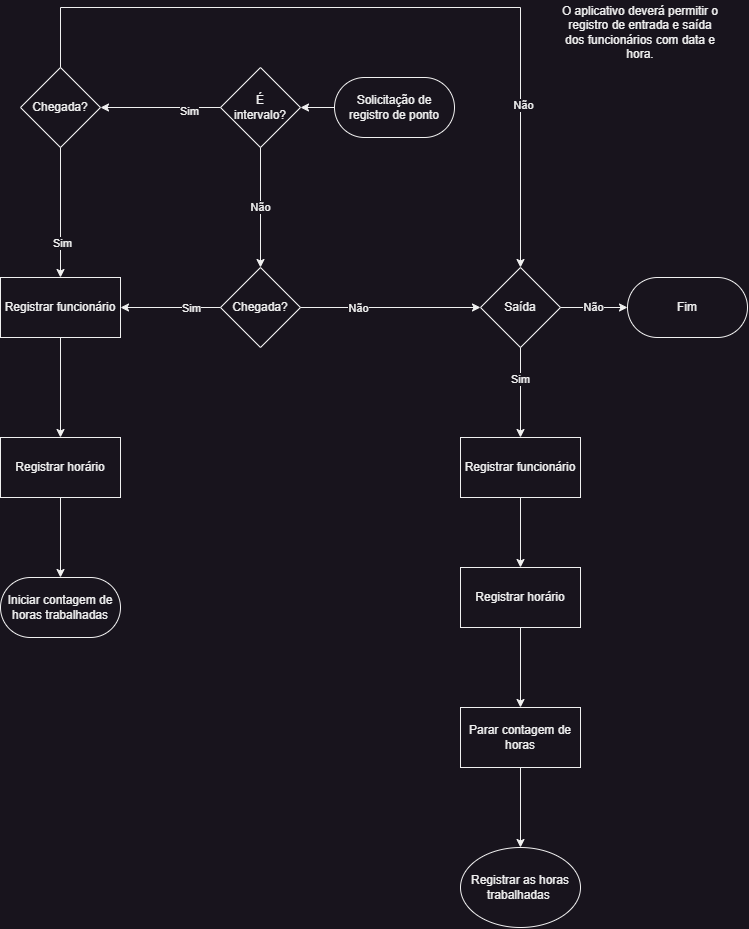

The diagram above was exported from draw.io. Its source (the exported page's mxGraphModel, read from the mxfile embedded in the PNG):
<mxGraphModel dx="1433" dy="1741" grid="1" gridSize="10" guides="1" tooltips="1" connect="1" arrows="1" fold="1" page="1" pageScale="1" pageWidth="827" pageHeight="1169" math="0" shadow="0">
  <root>
    <mxCell id="WIyWlLk6GJQsqaUBKTNV-0" />
    <mxCell id="WIyWlLk6GJQsqaUBKTNV-1" parent="WIyWlLk6GJQsqaUBKTNV-0" />
    <mxCell id="UPV0Ut4jhLvRKAE8oaH9-76" value="Solicitação de registro de ponto" style="rounded=1;whiteSpace=wrap;html=1;arcSize=50;" vertex="1" parent="WIyWlLk6GJQsqaUBKTNV-1">
      <mxGeometry x="414" y="-80" width="120" height="60" as="geometry" />
    </mxCell>
    <mxCell id="UPV0Ut4jhLvRKAE8oaH9-77" value="Chegada?" style="rhombus;whiteSpace=wrap;html=1;" vertex="1" parent="WIyWlLk6GJQsqaUBKTNV-1">
      <mxGeometry x="300" y="110" width="80" height="80" as="geometry" />
    </mxCell>
    <mxCell id="UPV0Ut4jhLvRKAE8oaH9-78" value="Registrar funcionário" style="rounded=0;whiteSpace=wrap;html=1;" vertex="1" parent="WIyWlLk6GJQsqaUBKTNV-1">
      <mxGeometry x="80" y="120" width="120" height="60" as="geometry" />
    </mxCell>
    <mxCell id="UPV0Ut4jhLvRKAE8oaH9-79" value="Registrar horário" style="rounded=0;whiteSpace=wrap;html=1;" vertex="1" parent="WIyWlLk6GJQsqaUBKTNV-1">
      <mxGeometry x="80" y="280" width="120" height="60" as="geometry" />
    </mxCell>
    <mxCell id="UPV0Ut4jhLvRKAE8oaH9-82" value="Iniciar contagem de horas trabalhadas" style="rounded=1;whiteSpace=wrap;html=1;arcSize=50;" vertex="1" parent="WIyWlLk6GJQsqaUBKTNV-1">
      <mxGeometry x="80" y="420" width="120" height="60" as="geometry" />
    </mxCell>
    <mxCell id="UPV0Ut4jhLvRKAE8oaH9-83" value="" style="endArrow=classic;html=1;rounded=0;exitX=0;exitY=0.5;exitDx=0;exitDy=0;entryX=1;entryY=0.5;entryDx=0;entryDy=0;" edge="1" parent="WIyWlLk6GJQsqaUBKTNV-1" source="UPV0Ut4jhLvRKAE8oaH9-77" target="UPV0Ut4jhLvRKAE8oaH9-78">
      <mxGeometry width="50" height="50" relative="1" as="geometry">
        <mxPoint x="560" y="210" as="sourcePoint" />
        <mxPoint x="610" y="160" as="targetPoint" />
      </mxGeometry>
    </mxCell>
    <mxCell id="UPV0Ut4jhLvRKAE8oaH9-84" value="Sim" style="edgeLabel;html=1;align=center;verticalAlign=middle;resizable=0;points=[];" vertex="1" connectable="0" parent="UPV0Ut4jhLvRKAE8oaH9-83">
      <mxGeometry x="-0.4022" relative="1" as="geometry">
        <mxPoint as="offset" />
      </mxGeometry>
    </mxCell>
    <mxCell id="UPV0Ut4jhLvRKAE8oaH9-85" value="" style="endArrow=classic;html=1;rounded=0;entryX=0.5;entryY=0;entryDx=0;entryDy=0;" edge="1" parent="WIyWlLk6GJQsqaUBKTNV-1" target="UPV0Ut4jhLvRKAE8oaH9-79">
      <mxGeometry width="50" height="50" relative="1" as="geometry">
        <mxPoint x="140" y="180" as="sourcePoint" />
        <mxPoint x="610" y="160" as="targetPoint" />
      </mxGeometry>
    </mxCell>
    <mxCell id="UPV0Ut4jhLvRKAE8oaH9-86" value="" style="endArrow=classic;html=1;rounded=0;exitX=0.5;exitY=1;exitDx=0;exitDy=0;entryX=0.5;entryY=0;entryDx=0;entryDy=0;" edge="1" parent="WIyWlLk6GJQsqaUBKTNV-1" source="UPV0Ut4jhLvRKAE8oaH9-79" target="UPV0Ut4jhLvRKAE8oaH9-82">
      <mxGeometry width="50" height="50" relative="1" as="geometry">
        <mxPoint x="560" y="210" as="sourcePoint" />
        <mxPoint x="610" y="160" as="targetPoint" />
      </mxGeometry>
    </mxCell>
    <mxCell id="UPV0Ut4jhLvRKAE8oaH9-88" value="" style="endArrow=classic;html=1;rounded=0;exitX=1;exitY=0.5;exitDx=0;exitDy=0;entryX=0;entryY=0.5;entryDx=0;entryDy=0;" edge="1" parent="WIyWlLk6GJQsqaUBKTNV-1" source="UPV0Ut4jhLvRKAE8oaH9-77" target="UPV0Ut4jhLvRKAE8oaH9-90">
      <mxGeometry width="50" height="50" relative="1" as="geometry">
        <mxPoint x="560" y="330" as="sourcePoint" />
        <mxPoint x="460" y="150" as="targetPoint" />
      </mxGeometry>
    </mxCell>
    <mxCell id="UPV0Ut4jhLvRKAE8oaH9-89" value="Não" style="edgeLabel;html=1;align=center;verticalAlign=middle;resizable=0;points=[];" vertex="1" connectable="0" parent="UPV0Ut4jhLvRKAE8oaH9-88">
      <mxGeometry x="-0.3583" relative="1" as="geometry">
        <mxPoint as="offset" />
      </mxGeometry>
    </mxCell>
    <mxCell id="UPV0Ut4jhLvRKAE8oaH9-90" value="Saída" style="rhombus;whiteSpace=wrap;html=1;" vertex="1" parent="WIyWlLk6GJQsqaUBKTNV-1">
      <mxGeometry x="560" y="110" width="80" height="80" as="geometry" />
    </mxCell>
    <mxCell id="UPV0Ut4jhLvRKAE8oaH9-91" value="Fim" style="rounded=1;whiteSpace=wrap;html=1;arcSize=50;" vertex="1" parent="WIyWlLk6GJQsqaUBKTNV-1">
      <mxGeometry x="707" y="120" width="120" height="60" as="geometry" />
    </mxCell>
    <mxCell id="UPV0Ut4jhLvRKAE8oaH9-92" value="Não" style="endArrow=classic;html=1;rounded=0;exitX=1;exitY=0.5;exitDx=0;exitDy=0;entryX=0;entryY=0.5;entryDx=0;entryDy=0;" edge="1" parent="WIyWlLk6GJQsqaUBKTNV-1" source="UPV0Ut4jhLvRKAE8oaH9-90" target="UPV0Ut4jhLvRKAE8oaH9-91">
      <mxGeometry width="50" height="50" relative="1" as="geometry">
        <mxPoint x="560" y="330" as="sourcePoint" />
        <mxPoint x="610" y="280" as="targetPoint" />
      </mxGeometry>
    </mxCell>
    <mxCell id="UPV0Ut4jhLvRKAE8oaH9-93" value="Registrar funcionário" style="rounded=0;whiteSpace=wrap;html=1;" vertex="1" parent="WIyWlLk6GJQsqaUBKTNV-1">
      <mxGeometry x="540" y="280" width="120" height="60" as="geometry" />
    </mxCell>
    <mxCell id="UPV0Ut4jhLvRKAE8oaH9-94" value="" style="endArrow=classic;html=1;rounded=0;exitX=0.5;exitY=1;exitDx=0;exitDy=0;entryX=0.5;entryY=0;entryDx=0;entryDy=0;" edge="1" parent="WIyWlLk6GJQsqaUBKTNV-1" source="UPV0Ut4jhLvRKAE8oaH9-90" target="UPV0Ut4jhLvRKAE8oaH9-93">
      <mxGeometry width="50" height="50" relative="1" as="geometry">
        <mxPoint x="560" y="330" as="sourcePoint" />
        <mxPoint x="610" y="280" as="targetPoint" />
      </mxGeometry>
    </mxCell>
    <mxCell id="UPV0Ut4jhLvRKAE8oaH9-95" value="Sim" style="edgeLabel;html=1;align=center;verticalAlign=middle;resizable=0;points=[];" vertex="1" connectable="0" parent="UPV0Ut4jhLvRKAE8oaH9-94">
      <mxGeometry x="-0.3012" y="-1" relative="1" as="geometry">
        <mxPoint as="offset" />
      </mxGeometry>
    </mxCell>
    <mxCell id="UPV0Ut4jhLvRKAE8oaH9-96" value="Registrar horário" style="rounded=0;whiteSpace=wrap;html=1;" vertex="1" parent="WIyWlLk6GJQsqaUBKTNV-1">
      <mxGeometry x="540" y="410" width="120" height="60" as="geometry" />
    </mxCell>
    <mxCell id="UPV0Ut4jhLvRKAE8oaH9-97" value="" style="endArrow=classic;html=1;rounded=0;exitX=0.5;exitY=1;exitDx=0;exitDy=0;entryX=0.5;entryY=0;entryDx=0;entryDy=0;" edge="1" parent="WIyWlLk6GJQsqaUBKTNV-1" source="UPV0Ut4jhLvRKAE8oaH9-93" target="UPV0Ut4jhLvRKAE8oaH9-96">
      <mxGeometry width="50" height="50" relative="1" as="geometry">
        <mxPoint x="560" y="330" as="sourcePoint" />
        <mxPoint x="610" y="280" as="targetPoint" />
      </mxGeometry>
    </mxCell>
    <mxCell id="UPV0Ut4jhLvRKAE8oaH9-98" value="Parar contagem de horas" style="rounded=0;whiteSpace=wrap;html=1;" vertex="1" parent="WIyWlLk6GJQsqaUBKTNV-1">
      <mxGeometry x="540" y="550" width="120" height="60" as="geometry" />
    </mxCell>
    <mxCell id="UPV0Ut4jhLvRKAE8oaH9-99" value="" style="endArrow=classic;html=1;rounded=0;exitX=0.5;exitY=1;exitDx=0;exitDy=0;entryX=0.5;entryY=0;entryDx=0;entryDy=0;" edge="1" parent="WIyWlLk6GJQsqaUBKTNV-1" source="UPV0Ut4jhLvRKAE8oaH9-96" target="UPV0Ut4jhLvRKAE8oaH9-98">
      <mxGeometry width="50" height="50" relative="1" as="geometry">
        <mxPoint x="560" y="500" as="sourcePoint" />
        <mxPoint x="610" y="450" as="targetPoint" />
      </mxGeometry>
    </mxCell>
    <mxCell id="UPV0Ut4jhLvRKAE8oaH9-101" value="Registrar as horas trabalhadas&amp;nbsp;" style="ellipse;whiteSpace=wrap;html=1;" vertex="1" parent="WIyWlLk6GJQsqaUBKTNV-1">
      <mxGeometry x="540" y="690" width="120" height="80" as="geometry" />
    </mxCell>
    <mxCell id="UPV0Ut4jhLvRKAE8oaH9-102" value="" style="endArrow=classic;html=1;rounded=0;exitX=0.5;exitY=1;exitDx=0;exitDy=0;entryX=0.5;entryY=0;entryDx=0;entryDy=0;" edge="1" parent="WIyWlLk6GJQsqaUBKTNV-1" source="UPV0Ut4jhLvRKAE8oaH9-98" target="UPV0Ut4jhLvRKAE8oaH9-101">
      <mxGeometry width="50" height="50" relative="1" as="geometry">
        <mxPoint x="560" y="630" as="sourcePoint" />
        <mxPoint x="610" y="580" as="targetPoint" />
      </mxGeometry>
    </mxCell>
    <mxCell id="UPV0Ut4jhLvRKAE8oaH9-103" value="É &lt;br&gt;intervalo?" style="rhombus;whiteSpace=wrap;html=1;" vertex="1" parent="WIyWlLk6GJQsqaUBKTNV-1">
      <mxGeometry x="300" y="-90" width="80" height="80" as="geometry" />
    </mxCell>
    <mxCell id="UPV0Ut4jhLvRKAE8oaH9-106" value="Chegada?" style="rhombus;whiteSpace=wrap;html=1;" vertex="1" parent="WIyWlLk6GJQsqaUBKTNV-1">
      <mxGeometry x="100" y="-90" width="80" height="80" as="geometry" />
    </mxCell>
    <mxCell id="UPV0Ut4jhLvRKAE8oaH9-107" value="" style="endArrow=classic;html=1;rounded=0;entryX=1;entryY=0.5;entryDx=0;entryDy=0;" edge="1" parent="WIyWlLk6GJQsqaUBKTNV-1" source="UPV0Ut4jhLvRKAE8oaH9-103" target="UPV0Ut4jhLvRKAE8oaH9-106">
      <mxGeometry width="50" height="50" relative="1" as="geometry">
        <mxPoint x="560" y="40" as="sourcePoint" />
        <mxPoint x="610" y="-10" as="targetPoint" />
      </mxGeometry>
    </mxCell>
    <mxCell id="UPV0Ut4jhLvRKAE8oaH9-108" value="Sim" style="edgeLabel;html=1;align=center;verticalAlign=middle;resizable=0;points=[];" vertex="1" connectable="0" parent="UPV0Ut4jhLvRKAE8oaH9-107">
      <mxGeometry x="-0.4833" y="3" relative="1" as="geometry">
        <mxPoint as="offset" />
      </mxGeometry>
    </mxCell>
    <mxCell id="UPV0Ut4jhLvRKAE8oaH9-109" value="" style="endArrow=classic;html=1;rounded=0;exitX=0.5;exitY=1;exitDx=0;exitDy=0;entryX=0.5;entryY=0;entryDx=0;entryDy=0;" edge="1" parent="WIyWlLk6GJQsqaUBKTNV-1" source="UPV0Ut4jhLvRKAE8oaH9-106" target="UPV0Ut4jhLvRKAE8oaH9-78">
      <mxGeometry width="50" height="50" relative="1" as="geometry">
        <mxPoint x="560" y="40" as="sourcePoint" />
        <mxPoint x="610" y="-10" as="targetPoint" />
      </mxGeometry>
    </mxCell>
    <mxCell id="UPV0Ut4jhLvRKAE8oaH9-110" value="Sim" style="edgeLabel;html=1;align=center;verticalAlign=middle;resizable=0;points=[];" vertex="1" connectable="0" parent="UPV0Ut4jhLvRKAE8oaH9-109">
      <mxGeometry x="0.4626" y="1" relative="1" as="geometry">
        <mxPoint as="offset" />
      </mxGeometry>
    </mxCell>
    <mxCell id="UPV0Ut4jhLvRKAE8oaH9-111" value="Não" style="endArrow=classic;html=1;rounded=0;exitX=0.5;exitY=1;exitDx=0;exitDy=0;entryX=0.5;entryY=0;entryDx=0;entryDy=0;" edge="1" parent="WIyWlLk6GJQsqaUBKTNV-1" source="UPV0Ut4jhLvRKAE8oaH9-103" target="UPV0Ut4jhLvRKAE8oaH9-77">
      <mxGeometry width="50" height="50" relative="1" as="geometry">
        <mxPoint x="560" y="10" as="sourcePoint" />
        <mxPoint x="610" y="-40" as="targetPoint" />
      </mxGeometry>
    </mxCell>
    <mxCell id="UPV0Ut4jhLvRKAE8oaH9-113" value="" style="endArrow=classic;html=1;rounded=0;exitX=0;exitY=0.5;exitDx=0;exitDy=0;entryX=1;entryY=0.5;entryDx=0;entryDy=0;" edge="1" parent="WIyWlLk6GJQsqaUBKTNV-1" source="UPV0Ut4jhLvRKAE8oaH9-76" target="UPV0Ut4jhLvRKAE8oaH9-103">
      <mxGeometry width="50" height="50" relative="1" as="geometry">
        <mxPoint x="560" y="70" as="sourcePoint" />
        <mxPoint x="610" y="20" as="targetPoint" />
      </mxGeometry>
    </mxCell>
    <mxCell id="UPV0Ut4jhLvRKAE8oaH9-114" value="" style="endArrow=classic;html=1;rounded=0;exitX=0.5;exitY=0;exitDx=0;exitDy=0;entryX=0.5;entryY=0;entryDx=0;entryDy=0;" edge="1" parent="WIyWlLk6GJQsqaUBKTNV-1" source="UPV0Ut4jhLvRKAE8oaH9-106" target="UPV0Ut4jhLvRKAE8oaH9-90">
      <mxGeometry width="50" height="50" relative="1" as="geometry">
        <mxPoint x="560" y="70" as="sourcePoint" />
        <mxPoint x="610" y="20" as="targetPoint" />
        <Array as="points">
          <mxPoint x="140" y="-150" />
          <mxPoint x="600" y="-150" />
        </Array>
      </mxGeometry>
    </mxCell>
    <mxCell id="UPV0Ut4jhLvRKAE8oaH9-116" value="Não" style="edgeLabel;html=1;align=center;verticalAlign=middle;resizable=0;points=[];" vertex="1" connectable="0" parent="UPV0Ut4jhLvRKAE8oaH9-114">
      <mxGeometry x="0.584" y="2" relative="1" as="geometry">
        <mxPoint as="offset" />
      </mxGeometry>
    </mxCell>
    <mxCell id="UPV0Ut4jhLvRKAE8oaH9-117" value="O aplicativo deverá permitir o registro de entrada e saída dos funcionários com data e hora. " style="text;html=1;strokeColor=none;fillColor=none;align=center;verticalAlign=middle;whiteSpace=wrap;rounded=0;" vertex="1" parent="WIyWlLk6GJQsqaUBKTNV-1">
      <mxGeometry x="640" y="-140" width="160" height="30" as="geometry" />
    </mxCell>
  </root>
</mxGraphModel>